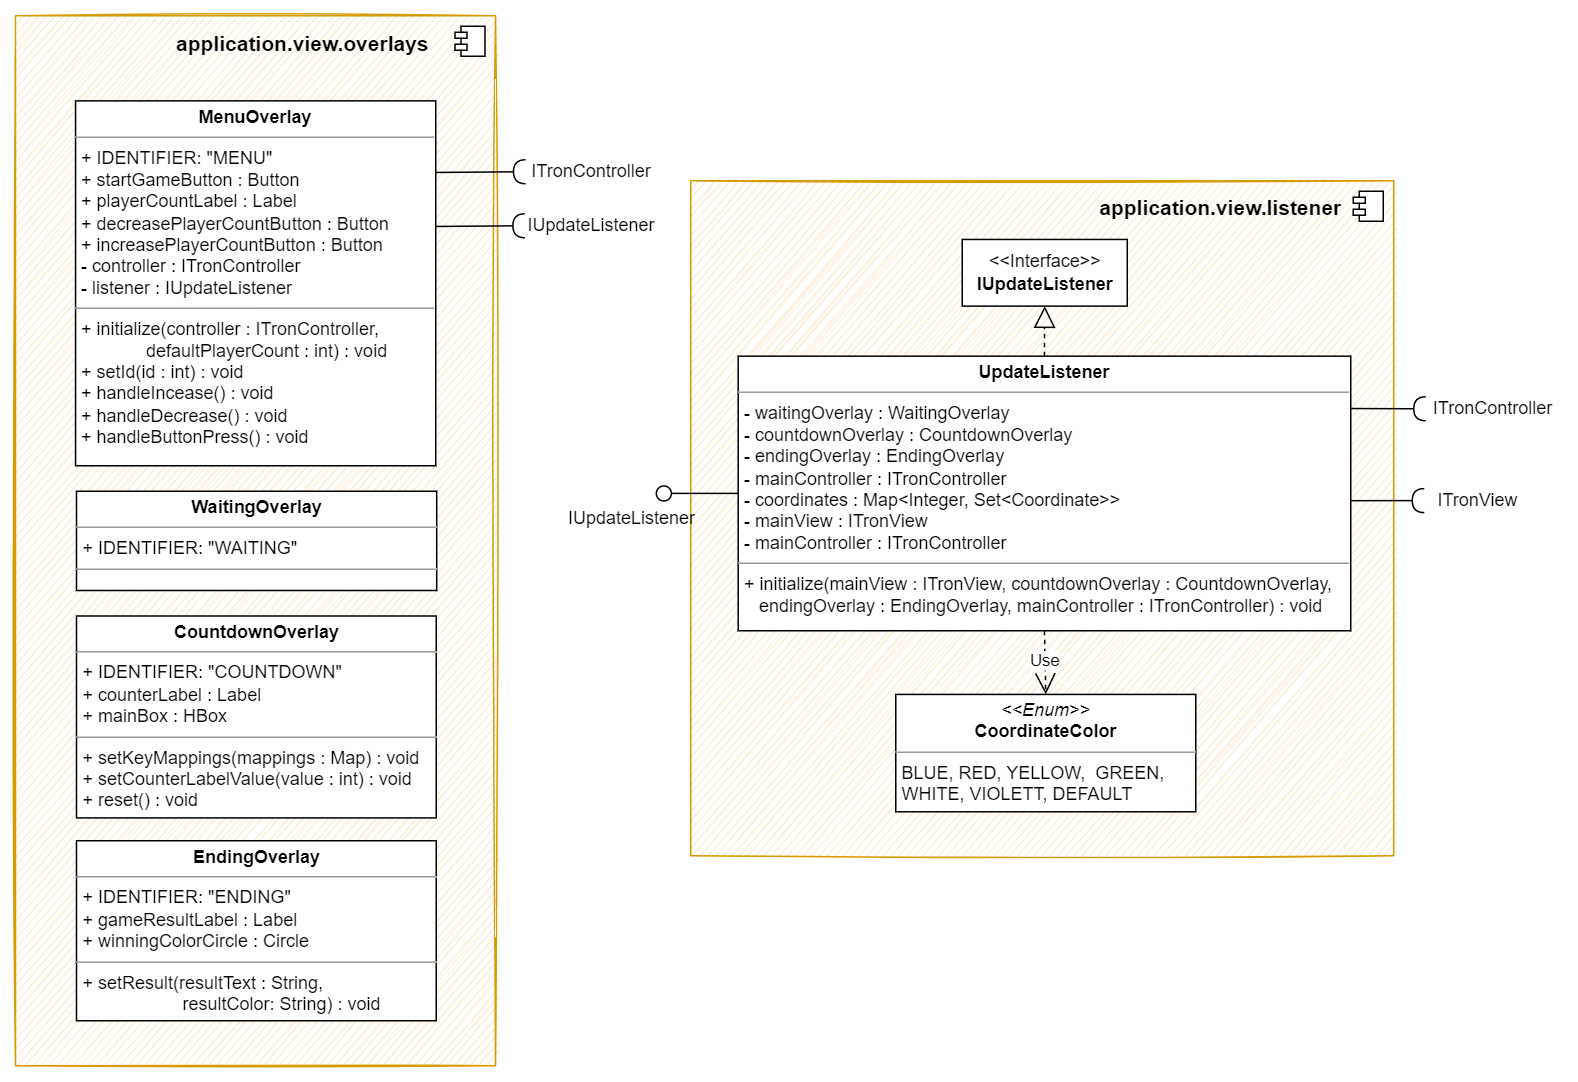

The diagram above was exported from draw.io. Its source (the exported page's mxGraphModel, read from the mxfile embedded in the PNG):
<mxGraphModel dx="8014" dy="3469" grid="1" gridSize="10" guides="1" tooltips="1" connect="1" arrows="1" fold="1" page="1" pageScale="1" pageWidth="827" pageHeight="1169" math="0" shadow="0">
  <root>
    <mxCell id="0" />
    <mxCell id="1" parent="0" />
    <mxCell id="2" value="" style="html=1;dropTarget=0;fillColor=#ffe6cc;strokeColor=#d79b00;sketch=1;" vertex="1" parent="1">
      <mxGeometry x="810" y="560" width="468.63" height="450" as="geometry" />
    </mxCell>
    <mxCell id="3" value="" style="shape=module;jettyWidth=8;jettyHeight=4;" vertex="1" parent="2">
      <mxGeometry x="1" width="20" height="20" relative="1" as="geometry">
        <mxPoint x="-27" y="7" as="offset" />
      </mxGeometry>
    </mxCell>
    <mxCell id="4" value="&lt;p style=&quot;margin:0px;margin-top:4px;text-align:center;&quot;&gt;&lt;span style=&quot;font-weight: 700;&quot;&gt;UpdateListener&lt;/span&gt;&lt;br&gt;&lt;/p&gt;&lt;hr size=&quot;1&quot;&gt;&lt;p style=&quot;margin:0px;margin-left:4px;&quot;&gt;&lt;span style=&quot;background-color: initial;&quot;&gt;- waitingOverlay : WaitingOverlay&lt;/span&gt;&lt;br&gt;&lt;/p&gt;&lt;p style=&quot;margin:0px;margin-left:4px;&quot;&gt;- countdownOverlay : CountdownOverlay&lt;/p&gt;&lt;p style=&quot;margin:0px;margin-left:4px;&quot;&gt;- endingOverlay : EndingOverlay&lt;/p&gt;&lt;p style=&quot;margin:0px;margin-left:4px;&quot;&gt;- mainController : ITronController&lt;/p&gt;&lt;p style=&quot;margin:0px;margin-left:4px;&quot;&gt;- coordinates : Map&amp;lt;Integer, Set&amp;lt;Coordinate&amp;gt;&amp;gt;&lt;/p&gt;&lt;p style=&quot;margin:0px;margin-left:4px;&quot;&gt;- mainView : ITronView&lt;/p&gt;&lt;p style=&quot;margin:0px;margin-left:4px;&quot;&gt;- mainController : ITronController&lt;/p&gt;&lt;hr size=&quot;1&quot;&gt;&lt;p style=&quot;margin:0px;margin-left:4px;&quot;&gt;+ initialize(mainView : ITronView, countdownOverlay : CountdownOverlay,&lt;/p&gt;&lt;p style=&quot;margin:0px;margin-left:4px;&quot;&gt;&amp;nbsp;&amp;nbsp; endingOverlay : EndingOverlay, mainController : ITronController) : void &lt;br&gt;&lt;/p&gt;&lt;p style=&quot;margin:0px;margin-left:4px;&quot;&gt;&lt;br&gt;&lt;/p&gt;&lt;div style=&quot;padding: 0px; margin: 0px;&quot;&gt;&lt;br style=&quot;padding: 0px; margin: 0px;&quot;&gt;&lt;/div&gt;&lt;div style=&quot;padding: 0px; margin: 0px;&quot;&gt;&lt;br style=&quot;padding: 0px; margin: 0px;&quot;&gt;&lt;/div&gt;" style="verticalAlign=top;align=left;overflow=fill;fontSize=12;fontFamily=Helvetica;html=1;sketch=0;fillColor=default;" vertex="1" parent="1">
      <mxGeometry x="841.63" y="676.95" width="408.37" height="183.05" as="geometry" />
    </mxCell>
    <mxCell id="5" value="&lt;p style=&quot;margin:0px;margin-top:4px;text-align:center;&quot;&gt;&lt;i&gt;&amp;lt;&amp;lt;Enum&amp;gt;&amp;gt;&lt;/i&gt;&lt;br&gt;&lt;b&gt;CoordinateColor&lt;/b&gt;&lt;/p&gt;&lt;hr size=&quot;1&quot;&gt;&lt;p style=&quot;border-color: var(--border-color); margin: 0px 0px 0px 4px;&quot;&gt;BLUE, RED, YELLOW,&amp;nbsp;&amp;nbsp;&lt;span style=&quot;border-color: var(--border-color); background-color: initial;&quot;&gt;GREEN,&amp;nbsp;&lt;/span&gt;&lt;/p&gt;&lt;p style=&quot;border-color: var(--border-color); margin: 0px 0px 0px 4px;&quot;&gt;&lt;span style=&quot;border-color: var(--border-color); background-color: initial;&quot;&gt;WHITE, VIOLETT, DEFAULT&lt;/span&gt;&lt;/p&gt;" style="verticalAlign=top;align=left;overflow=fill;fontSize=12;fontFamily=Helvetica;html=1;" vertex="1" parent="1">
      <mxGeometry x="946.6800000000002" y="902.45" width="200" height="78.25" as="geometry" />
    </mxCell>
    <mxCell id="6" style="edgeStyle=orthogonalEdgeStyle;rounded=0;orthogonalLoop=1;jettySize=auto;html=1;endArrow=none;endFill=0;endSize=8;" edge="1" source="7" target="4" parent="1">
      <mxGeometry relative="1" as="geometry" />
    </mxCell>
    <mxCell id="7" value="" style="ellipse;whiteSpace=wrap;html=1;align=center;aspect=fixed;resizable=0;points=[];outlineConnect=0;sketch=0;" vertex="1" parent="1">
      <mxGeometry x="787.0600000000001" y="763.4799999999996" width="10" height="10" as="geometry" />
    </mxCell>
    <mxCell id="8" value="Use" style="endArrow=open;endSize=12;dashed=1;html=1;rounded=0;exitX=0.5;exitY=1;exitDx=0;exitDy=0;entryX=0.5;entryY=0;entryDx=0;entryDy=0;" edge="1" source="4" target="5" parent="1">
      <mxGeometry width="160" relative="1" as="geometry">
        <mxPoint x="951.6300000000001" y="1039.1" as="sourcePoint" />
        <mxPoint x="1111.63" y="1039.1" as="targetPoint" />
      </mxGeometry>
    </mxCell>
    <mxCell id="9" value="&amp;lt;&amp;lt;Interface&amp;gt;&amp;gt;&lt;br&gt;&lt;b&gt;IUpdateListener&lt;/b&gt;" style="html=1;fillColor=default;sketch=0;" vertex="1" parent="1">
      <mxGeometry x="991" y="599.1300000000005" width="110" height="44.45" as="geometry" />
    </mxCell>
    <mxCell id="10" value="" style="endArrow=block;dashed=1;endFill=0;endSize=12;html=1;rounded=0;entryX=0.5;entryY=1;entryDx=0;entryDy=0;exitX=0.5;exitY=0;exitDx=0;exitDy=0;" edge="1" source="4" target="9" parent="1">
      <mxGeometry width="160" relative="1" as="geometry">
        <mxPoint x="571.6300000000001" y="839.0999999999999" as="sourcePoint" />
        <mxPoint x="731.6300000000001" y="839.0999999999999" as="targetPoint" />
      </mxGeometry>
    </mxCell>
    <mxCell id="11" value="IUpdateListener" style="text;html=1;strokeColor=none;fillColor=none;align=center;verticalAlign=middle;whiteSpace=wrap;rounded=0;sketch=0;" vertex="1" parent="1">
      <mxGeometry x="741.2800000000001" y="770.27" width="60" height="30" as="geometry" />
    </mxCell>
    <mxCell id="12" value="" style="rounded=0;orthogonalLoop=1;jettySize=auto;html=1;endArrow=halfCircle;endFill=0;endSize=6;strokeWidth=1;sketch=0;exitX=1.003;exitY=0.228;exitDx=0;exitDy=0;exitPerimeter=0;" edge="1" target="14" parent="1">
      <mxGeometry relative="1" as="geometry">
        <mxPoint x="1250.2251099999994" y="711.8454000000002" as="sourcePoint" />
        <mxPoint x="1299" y="712.5551658540999" as="targetPoint" />
      </mxGeometry>
    </mxCell>
    <mxCell id="13" value="" style="rounded=0;orthogonalLoop=1;jettySize=auto;html=1;endArrow=halfCircle;endFill=0;endSize=6;strokeWidth=1;sketch=0;exitX=1.002;exitY=0.636;exitDx=0;exitDy=0;exitPerimeter=0;" edge="1" parent="1">
      <mxGeometry relative="1" as="geometry">
        <mxPoint x="1249.816740000002" y="773.2898000000005" as="sourcePoint" />
        <mxPoint x="1299" y="773.2256504060315" as="targetPoint" />
      </mxGeometry>
    </mxCell>
    <mxCell id="14" value="ITronController" style="text;html=1;strokeColor=none;fillColor=none;align=center;verticalAlign=middle;whiteSpace=wrap;rounded=0;sketch=1;" vertex="1" parent="1">
      <mxGeometry x="1300" y="697.21" width="90" height="30" as="geometry" />
    </mxCell>
    <mxCell id="15" value="ITronView" style="text;html=1;strokeColor=none;fillColor=none;align=center;verticalAlign=middle;whiteSpace=wrap;rounded=0;sketch=1;" vertex="1" parent="1">
      <mxGeometry x="1300" y="758.18" width="70" height="30" as="geometry" />
    </mxCell>
    <mxCell id="16" value="&lt;span style=&quot;font-size: 14px;&quot;&gt;&lt;b&gt;application.view.listener&lt;/b&gt;&lt;/span&gt;" style="text;html=1;strokeColor=none;fillColor=none;align=center;verticalAlign=middle;whiteSpace=wrap;rounded=0;sketch=1;" vertex="1" parent="1">
      <mxGeometry x="1136.13" y="563.0000000000009" width="55" height="30" as="geometry" />
    </mxCell>
    <mxCell id="17" value="" style="html=1;dropTarget=0;fillColor=#ffe6cc;strokeColor=#d79b00;sketch=1;" vertex="1" parent="1">
      <mxGeometry x="359.87" y="450" width="320" height="700" as="geometry" />
    </mxCell>
    <mxCell id="18" value="" style="shape=module;jettyWidth=8;jettyHeight=4;" vertex="1" parent="17">
      <mxGeometry x="1" width="20" height="20" relative="1" as="geometry">
        <mxPoint x="-27" y="7" as="offset" />
      </mxGeometry>
    </mxCell>
    <mxCell id="19" value="&lt;p style=&quot;margin:0px;margin-top:4px;text-align:center;&quot;&gt;&lt;span style=&quot;font-weight: 700;&quot;&gt;MenuOverlay&lt;/span&gt;&lt;br&gt;&lt;/p&gt;&lt;hr size=&quot;1&quot;&gt;&lt;p style=&quot;margin:0px;margin-left:4px;&quot;&gt;+ IDENTIFIER: &quot;MENU&quot;&lt;/p&gt;&lt;p style=&quot;margin:0px;margin-left:4px;&quot;&gt;+ startGameButton : Button&lt;/p&gt;&lt;p style=&quot;margin:0px;margin-left:4px;&quot;&gt;+ playerCountLabel : Label&lt;/p&gt;&lt;p style=&quot;margin:0px;margin-left:4px;&quot;&gt;+ decreasePlayerCountButton : Button&lt;/p&gt;&lt;p style=&quot;margin:0px;margin-left:4px;&quot;&gt;+ increasePlayerCountButton : Button&lt;/p&gt;&lt;p style=&quot;margin:0px;margin-left:4px;&quot;&gt;- controller : ITronController&lt;/p&gt;&lt;p style=&quot;margin:0px;margin-left:4px;&quot;&gt;- listener : IUpdateListener&lt;/p&gt;&lt;hr size=&quot;1&quot;&gt;&lt;p style=&quot;margin:0px;margin-left:4px;&quot;&gt;+ initialize(controller : ITronController,&amp;nbsp;&lt;/p&gt;&lt;p style=&quot;margin:0px;margin-left:4px;&quot;&gt;&amp;nbsp; &amp;nbsp; &amp;nbsp; &amp;nbsp; &amp;nbsp; &amp;nbsp; &amp;nbsp;defaultPlayerCount : int) : void&lt;/p&gt;&lt;p style=&quot;margin:0px;margin-left:4px;&quot;&gt;+ setId(id : int) : void&lt;/p&gt;&lt;p style=&quot;margin:0px;margin-left:4px;&quot;&gt;+ handleIncease() : void&lt;/p&gt;&lt;p style=&quot;margin:0px;margin-left:4px;&quot;&gt;+ handleDecrease() : void&lt;/p&gt;&lt;p style=&quot;margin:0px;margin-left:4px;&quot;&gt;+ handleButtonPress() : void&lt;/p&gt;&lt;div style=&quot;padding: 0px; margin: 0px;&quot;&gt;&lt;br style=&quot;padding: 0px; margin: 0px;&quot;&gt;&lt;/div&gt;&lt;div style=&quot;padding: 0px; margin: 0px;&quot;&gt;&lt;br style=&quot;padding: 0px; margin: 0px;&quot;&gt;&lt;/div&gt;" style="verticalAlign=top;align=left;overflow=fill;fontSize=12;fontFamily=Helvetica;html=1;sketch=0;fillColor=default;" vertex="1" parent="1">
      <mxGeometry x="399.87" y="506.75" width="240.13" height="243.25" as="geometry" />
    </mxCell>
    <mxCell id="20" value="&lt;p style=&quot;margin:0px;margin-top:4px;text-align:center;&quot;&gt;&lt;span style=&quot;font-weight: 700;&quot;&gt;WaitingOverlay&lt;/span&gt;&lt;br&gt;&lt;/p&gt;&lt;hr size=&quot;1&quot;&gt;&lt;p style=&quot;margin:0px;margin-left:4px;&quot;&gt;+ IDENTIFIER: &quot;WAITING&quot;&lt;/p&gt;&lt;hr size=&quot;1&quot;&gt;&lt;p style=&quot;margin:0px;margin-left:4px;&quot;&gt;&lt;br&gt;&lt;/p&gt;&lt;div style=&quot;padding: 0px; margin: 0px;&quot;&gt;&lt;br style=&quot;padding: 0px; margin: 0px;&quot;&gt;&lt;/div&gt;&lt;div style=&quot;padding: 0px; margin: 0px;&quot;&gt;&lt;br style=&quot;padding: 0px; margin: 0px;&quot;&gt;&lt;/div&gt;" style="verticalAlign=top;align=left;overflow=fill;fontSize=12;fontFamily=Helvetica;html=1;sketch=0;fillColor=default;" vertex="1" parent="1">
      <mxGeometry x="400.5" y="767" width="240.13" height="66.17" as="geometry" />
    </mxCell>
    <mxCell id="21" value="&lt;p style=&quot;margin:0px;margin-top:4px;text-align:center;&quot;&gt;&lt;span style=&quot;font-weight: 700;&quot;&gt;CountdownOverlay&lt;/span&gt;&lt;br&gt;&lt;/p&gt;&lt;hr size=&quot;1&quot;&gt;&lt;p style=&quot;margin:0px;margin-left:4px;&quot;&gt;+ IDENTIFIER: &quot;COUNTDOWN&quot;&lt;/p&gt;&lt;p style=&quot;margin:0px;margin-left:4px;&quot;&gt;+ counterLabel : Label&lt;/p&gt;&lt;p style=&quot;margin:0px;margin-left:4px;&quot;&gt;+ mainBox : HBox&lt;/p&gt;&lt;hr size=&quot;1&quot;&gt;&lt;p style=&quot;margin:0px;margin-left:4px;&quot;&gt;+ setKeyMappings(mappings : Map) : void&lt;/p&gt;&lt;p style=&quot;margin:0px;margin-left:4px;&quot;&gt;+ setCounterLabelValue(value : int) : void&lt;/p&gt;&lt;p style=&quot;margin:0px;margin-left:4px;&quot;&gt;+ reset() : void&lt;/p&gt;&lt;div style=&quot;padding: 0px; margin: 0px;&quot;&gt;&lt;br style=&quot;padding: 0px; margin: 0px;&quot;&gt;&lt;/div&gt;&lt;div style=&quot;padding: 0px; margin: 0px;&quot;&gt;&lt;br style=&quot;padding: 0px; margin: 0px;&quot;&gt;&lt;/div&gt;" style="verticalAlign=top;align=left;overflow=fill;fontSize=12;fontFamily=Helvetica;html=1;sketch=0;fillColor=default;" vertex="1" parent="1">
      <mxGeometry x="400.5" y="850.17" width="239.82" height="134.6" as="geometry" />
    </mxCell>
    <mxCell id="22" value="&lt;p style=&quot;margin:0px;margin-top:4px;text-align:center;&quot;&gt;&lt;span style=&quot;font-weight: 700;&quot;&gt;EndingOverlay&lt;/span&gt;&lt;br&gt;&lt;/p&gt;&lt;hr size=&quot;1&quot;&gt;&lt;p style=&quot;margin:0px;margin-left:4px;&quot;&gt;+ IDENTIFIER: &quot;ENDING&quot;&lt;br&gt;&lt;/p&gt;&lt;p style=&quot;margin:0px;margin-left:4px;&quot;&gt;+ gameResultLabel : Label&lt;/p&gt;&lt;p style=&quot;margin:0px;margin-left:4px;&quot;&gt;+ winningColorCircle : Circle&lt;/p&gt;&lt;hr size=&quot;1&quot;&gt;&lt;p style=&quot;margin:0px;margin-left:4px;&quot;&gt;+ setResult(resultText : String,&amp;nbsp;&lt;/p&gt;&lt;p style=&quot;margin:0px;margin-left:4px;&quot;&gt;&amp;nbsp; &amp;nbsp; &amp;nbsp; &amp;nbsp; &amp;nbsp; &amp;nbsp; &amp;nbsp; &amp;nbsp; &amp;nbsp; &amp;nbsp; resultColor: String) : void&lt;/p&gt;&lt;div style=&quot;padding: 0px; margin: 0px;&quot;&gt;&lt;br style=&quot;padding: 0px; margin: 0px;&quot;&gt;&lt;/div&gt;&lt;div style=&quot;padding: 0px; margin: 0px;&quot;&gt;&lt;br style=&quot;padding: 0px; margin: 0px;&quot;&gt;&lt;/div&gt;" style="verticalAlign=top;align=left;overflow=fill;fontSize=12;fontFamily=Helvetica;html=1;sketch=0;fillColor=default;" vertex="1" parent="1">
      <mxGeometry x="400.5000000000001" y="1000" width="239.82" height="120" as="geometry" />
    </mxCell>
    <mxCell id="23" value="&lt;span style=&quot;font-size: 14px;&quot;&gt;&lt;b&gt;application.view.overlays&lt;/b&gt;&lt;/span&gt;" style="text;html=1;strokeColor=none;fillColor=none;align=center;verticalAlign=middle;whiteSpace=wrap;rounded=0;sketch=1;" vertex="1" parent="1">
      <mxGeometry x="523.7200000000001" y="453.6000000000008" width="55" height="30" as="geometry" />
    </mxCell>
    <mxCell id="24" value="" style="rounded=0;orthogonalLoop=1;jettySize=auto;html=1;endArrow=halfCircle;endFill=0;endSize=6;strokeWidth=1;sketch=0;exitX=1;exitY=0.25;exitDx=0;exitDy=0;" edge="1" parent="1">
      <mxGeometry relative="1" as="geometry">
        <mxPoint x="640.1900000000005" y="554.4674999999997" as="sourcePoint" />
        <mxPoint x="699.8199999999997" y="553.9900000000002" as="targetPoint" />
      </mxGeometry>
    </mxCell>
    <mxCell id="25" value="ITronController" style="text;html=1;strokeColor=none;fillColor=none;align=center;verticalAlign=middle;whiteSpace=wrap;rounded=0;sketch=1;" vertex="1" parent="1">
      <mxGeometry x="713.5100000000006" y="539.1000000000005" width="60" height="30" as="geometry" />
    </mxCell>
    <mxCell id="26" value="" style="rounded=0;orthogonalLoop=1;jettySize=auto;html=1;endArrow=halfCircle;endFill=0;endSize=6;strokeWidth=1;sketch=0;exitX=1;exitY=0.25;exitDx=0;exitDy=0;" edge="1" parent="1">
      <mxGeometry relative="1" as="geometry">
        <mxPoint x="639.7800000000007" y="590.4774999999995" as="sourcePoint" />
        <mxPoint x="699.4099999999999" y="590" as="targetPoint" />
      </mxGeometry>
    </mxCell>
    <mxCell id="27" value="IUpdateListener" style="text;html=1;strokeColor=none;fillColor=none;align=center;verticalAlign=middle;whiteSpace=wrap;rounded=0;sketch=0;" vertex="1" parent="1">
      <mxGeometry x="713.5100000000001" y="575" width="60" height="30" as="geometry" />
    </mxCell>
  </root>
</mxGraphModel>